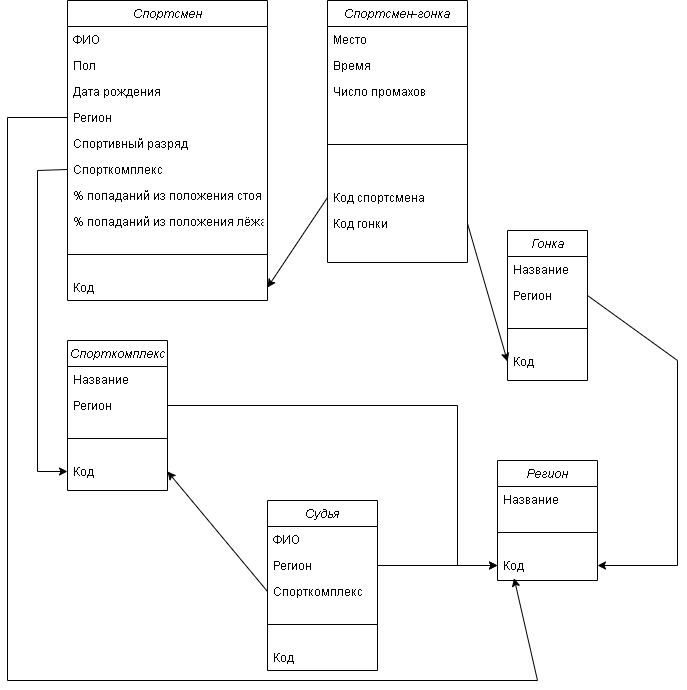

The diagram above was exported from draw.io. Its source (the exported page's mxGraphModel, read from the mxfile embedded in the PNG):
<mxGraphModel dx="1047" dy="630" grid="1" gridSize="10" guides="1" tooltips="1" connect="1" arrows="1" fold="1" page="1" pageScale="1" pageWidth="827" pageHeight="1169" math="0" shadow="0">
  <root>
    <mxCell id="WIyWlLk6GJQsqaUBKTNV-0" />
    <mxCell id="WIyWlLk6GJQsqaUBKTNV-1" parent="WIyWlLk6GJQsqaUBKTNV-0" />
    <mxCell id="zkfFHV4jXpPFQw0GAbJ--0" value="Спортсмен" style="swimlane;fontStyle=2;align=center;verticalAlign=top;childLayout=stackLayout;horizontal=1;startSize=26;horizontalStack=0;resizeParent=1;resizeLast=0;collapsible=1;marginBottom=0;rounded=0;shadow=0;strokeWidth=1;" parent="WIyWlLk6GJQsqaUBKTNV-1" vertex="1">
      <mxGeometry x="180" y="540" width="200" height="300" as="geometry">
        <mxRectangle x="230" y="140" width="160" height="26" as="alternateBounds" />
      </mxGeometry>
    </mxCell>
    <mxCell id="zkfFHV4jXpPFQw0GAbJ--1" value="ФИО" style="text;align=left;verticalAlign=top;spacingLeft=4;spacingRight=4;overflow=hidden;rotatable=0;points=[[0,0.5],[1,0.5]];portConstraint=eastwest;" parent="zkfFHV4jXpPFQw0GAbJ--0" vertex="1">
      <mxGeometry y="26" width="200" height="26" as="geometry" />
    </mxCell>
    <mxCell id="zkfFHV4jXpPFQw0GAbJ--2" value="Пол" style="text;align=left;verticalAlign=top;spacingLeft=4;spacingRight=4;overflow=hidden;rotatable=0;points=[[0,0.5],[1,0.5]];portConstraint=eastwest;rounded=0;shadow=0;html=0;" parent="zkfFHV4jXpPFQw0GAbJ--0" vertex="1">
      <mxGeometry y="52" width="200" height="26" as="geometry" />
    </mxCell>
    <mxCell id="zkfFHV4jXpPFQw0GAbJ--3" value="Дата рождения" style="text;align=left;verticalAlign=top;spacingLeft=4;spacingRight=4;overflow=hidden;rotatable=0;points=[[0,0.5],[1,0.5]];portConstraint=eastwest;rounded=0;shadow=0;html=0;" parent="zkfFHV4jXpPFQw0GAbJ--0" vertex="1">
      <mxGeometry y="78" width="200" height="26" as="geometry" />
    </mxCell>
    <mxCell id="t7FG7bpkwFWU-nivfOkr-0" value="Регион" style="text;align=left;verticalAlign=top;spacingLeft=4;spacingRight=4;overflow=hidden;rotatable=0;points=[[0,0.5],[1,0.5]];portConstraint=eastwest;rounded=0;shadow=0;html=0;" parent="zkfFHV4jXpPFQw0GAbJ--0" vertex="1">
      <mxGeometry y="104" width="200" height="26" as="geometry" />
    </mxCell>
    <mxCell id="t7FG7bpkwFWU-nivfOkr-1" value="Спортивный разряд" style="text;align=left;verticalAlign=top;spacingLeft=4;spacingRight=4;overflow=hidden;rotatable=0;points=[[0,0.5],[1,0.5]];portConstraint=eastwest;rounded=0;shadow=0;html=0;" parent="zkfFHV4jXpPFQw0GAbJ--0" vertex="1">
      <mxGeometry y="130" width="200" height="26" as="geometry" />
    </mxCell>
    <mxCell id="zkfFHV4jXpPFQw0GAbJ--5" value="Спорткомплекс" style="text;align=left;verticalAlign=top;spacingLeft=4;spacingRight=4;overflow=hidden;rotatable=0;points=[[0,0.5],[1,0.5]];portConstraint=eastwest;" parent="zkfFHV4jXpPFQw0GAbJ--0" vertex="1">
      <mxGeometry y="156" width="200" height="26" as="geometry" />
    </mxCell>
    <mxCell id="t7FG7bpkwFWU-nivfOkr-32" value="% попаданий из положения стоя" style="text;align=left;verticalAlign=top;spacingLeft=4;spacingRight=4;overflow=hidden;rotatable=0;points=[[0,0.5],[1,0.5]];portConstraint=eastwest;" parent="zkfFHV4jXpPFQw0GAbJ--0" vertex="1">
      <mxGeometry y="182" width="200" height="26" as="geometry" />
    </mxCell>
    <mxCell id="-wrO4AKkf0i0LtIYQExk-3" value="% попаданий из положения лёжа" style="text;align=left;verticalAlign=top;spacingLeft=4;spacingRight=4;overflow=hidden;rotatable=0;points=[[0,0.5],[1,0.5]];portConstraint=eastwest;" vertex="1" parent="zkfFHV4jXpPFQw0GAbJ--0">
      <mxGeometry y="208" width="200" height="26" as="geometry" />
    </mxCell>
    <mxCell id="zkfFHV4jXpPFQw0GAbJ--4" value="" style="line;html=1;strokeWidth=1;align=left;verticalAlign=middle;spacingTop=-1;spacingLeft=3;spacingRight=3;rotatable=0;labelPosition=right;points=[];portConstraint=eastwest;" parent="zkfFHV4jXpPFQw0GAbJ--0" vertex="1">
      <mxGeometry y="234" width="200" height="40" as="geometry" />
    </mxCell>
    <mxCell id="t7FG7bpkwFWU-nivfOkr-2" value="Код" style="text;align=left;verticalAlign=top;spacingLeft=4;spacingRight=4;overflow=hidden;rotatable=0;points=[[0,0.5],[1,0.5]];portConstraint=eastwest;" parent="zkfFHV4jXpPFQw0GAbJ--0" vertex="1">
      <mxGeometry y="274" width="200" height="26" as="geometry" />
    </mxCell>
    <mxCell id="t7FG7bpkwFWU-nivfOkr-3" value="Судья" style="swimlane;fontStyle=2;align=center;verticalAlign=top;childLayout=stackLayout;horizontal=1;startSize=26;horizontalStack=0;resizeParent=1;resizeLast=0;collapsible=1;marginBottom=0;rounded=0;shadow=0;strokeWidth=1;" parent="WIyWlLk6GJQsqaUBKTNV-1" vertex="1">
      <mxGeometry x="380" y="1040" width="110" height="170" as="geometry">
        <mxRectangle x="230" y="140" width="160" height="26" as="alternateBounds" />
      </mxGeometry>
    </mxCell>
    <mxCell id="t7FG7bpkwFWU-nivfOkr-4" value="ФИО" style="text;align=left;verticalAlign=top;spacingLeft=4;spacingRight=4;overflow=hidden;rotatable=0;points=[[0,0.5],[1,0.5]];portConstraint=eastwest;" parent="t7FG7bpkwFWU-nivfOkr-3" vertex="1">
      <mxGeometry y="26" width="110" height="26" as="geometry" />
    </mxCell>
    <mxCell id="t7FG7bpkwFWU-nivfOkr-7" value="Регион" style="text;align=left;verticalAlign=top;spacingLeft=4;spacingRight=4;overflow=hidden;rotatable=0;points=[[0,0.5],[1,0.5]];portConstraint=eastwest;rounded=0;shadow=0;html=0;" parent="t7FG7bpkwFWU-nivfOkr-3" vertex="1">
      <mxGeometry y="52" width="110" height="26" as="geometry" />
    </mxCell>
    <mxCell id="t7FG7bpkwFWU-nivfOkr-9" value="Спорткомплекс" style="text;align=left;verticalAlign=top;spacingLeft=4;spacingRight=4;overflow=hidden;rotatable=0;points=[[0,0.5],[1,0.5]];portConstraint=eastwest;" parent="t7FG7bpkwFWU-nivfOkr-3" vertex="1">
      <mxGeometry y="78" width="110" height="26" as="geometry" />
    </mxCell>
    <mxCell id="t7FG7bpkwFWU-nivfOkr-10" value="" style="line;html=1;strokeWidth=1;align=left;verticalAlign=middle;spacingTop=-1;spacingLeft=3;spacingRight=3;rotatable=0;labelPosition=right;points=[];portConstraint=eastwest;" parent="t7FG7bpkwFWU-nivfOkr-3" vertex="1">
      <mxGeometry y="104" width="110" height="40" as="geometry" />
    </mxCell>
    <mxCell id="t7FG7bpkwFWU-nivfOkr-11" value="Код" style="text;align=left;verticalAlign=top;spacingLeft=4;spacingRight=4;overflow=hidden;rotatable=0;points=[[0,0.5],[1,0.5]];portConstraint=eastwest;" parent="t7FG7bpkwFWU-nivfOkr-3" vertex="1">
      <mxGeometry y="144" width="110" height="26" as="geometry" />
    </mxCell>
    <mxCell id="t7FG7bpkwFWU-nivfOkr-12" value="Регион" style="swimlane;fontStyle=2;align=center;verticalAlign=top;childLayout=stackLayout;horizontal=1;startSize=26;horizontalStack=0;resizeParent=1;resizeLast=0;collapsible=1;marginBottom=0;rounded=0;shadow=0;strokeWidth=1;" parent="WIyWlLk6GJQsqaUBKTNV-1" vertex="1">
      <mxGeometry x="610" y="1000" width="100" height="120" as="geometry">
        <mxRectangle x="230" y="140" width="160" height="26" as="alternateBounds" />
      </mxGeometry>
    </mxCell>
    <mxCell id="t7FG7bpkwFWU-nivfOkr-13" value="Название" style="text;align=left;verticalAlign=top;spacingLeft=4;spacingRight=4;overflow=hidden;rotatable=0;points=[[0,0.5],[1,0.5]];portConstraint=eastwest;" parent="t7FG7bpkwFWU-nivfOkr-12" vertex="1">
      <mxGeometry y="26" width="100" height="26" as="geometry" />
    </mxCell>
    <mxCell id="t7FG7bpkwFWU-nivfOkr-16" value="" style="line;html=1;strokeWidth=1;align=left;verticalAlign=middle;spacingTop=-1;spacingLeft=3;spacingRight=3;rotatable=0;labelPosition=right;points=[];portConstraint=eastwest;" parent="t7FG7bpkwFWU-nivfOkr-12" vertex="1">
      <mxGeometry y="52" width="100" height="40" as="geometry" />
    </mxCell>
    <mxCell id="t7FG7bpkwFWU-nivfOkr-17" value="Код" style="text;align=left;verticalAlign=top;spacingLeft=4;spacingRight=4;overflow=hidden;rotatable=0;points=[[0,0.5],[1,0.5]];portConstraint=eastwest;" parent="t7FG7bpkwFWU-nivfOkr-12" vertex="1">
      <mxGeometry y="92" width="100" height="26" as="geometry" />
    </mxCell>
    <mxCell id="t7FG7bpkwFWU-nivfOkr-18" value="Спорткомплекс" style="swimlane;fontStyle=2;align=center;verticalAlign=top;childLayout=stackLayout;horizontal=1;startSize=26;horizontalStack=0;resizeParent=1;resizeLast=0;collapsible=1;marginBottom=0;rounded=0;shadow=0;strokeWidth=1;" parent="WIyWlLk6GJQsqaUBKTNV-1" vertex="1">
      <mxGeometry x="180" y="880" width="100" height="150" as="geometry">
        <mxRectangle x="230" y="140" width="160" height="26" as="alternateBounds" />
      </mxGeometry>
    </mxCell>
    <mxCell id="t7FG7bpkwFWU-nivfOkr-19" value="Название" style="text;align=left;verticalAlign=top;spacingLeft=4;spacingRight=4;overflow=hidden;rotatable=0;points=[[0,0.5],[1,0.5]];portConstraint=eastwest;" parent="t7FG7bpkwFWU-nivfOkr-18" vertex="1">
      <mxGeometry y="26" width="100" height="26" as="geometry" />
    </mxCell>
    <mxCell id="t7FG7bpkwFWU-nivfOkr-20" value="Регион" style="text;align=left;verticalAlign=top;spacingLeft=4;spacingRight=4;overflow=hidden;rotatable=0;points=[[0,0.5],[1,0.5]];portConstraint=eastwest;rounded=0;shadow=0;html=0;" parent="t7FG7bpkwFWU-nivfOkr-18" vertex="1">
      <mxGeometry y="52" width="100" height="26" as="geometry" />
    </mxCell>
    <mxCell id="t7FG7bpkwFWU-nivfOkr-25" value="" style="line;html=1;strokeWidth=1;align=left;verticalAlign=middle;spacingTop=-1;spacingLeft=3;spacingRight=3;rotatable=0;labelPosition=right;points=[];portConstraint=eastwest;" parent="t7FG7bpkwFWU-nivfOkr-18" vertex="1">
      <mxGeometry y="78" width="100" height="40" as="geometry" />
    </mxCell>
    <mxCell id="t7FG7bpkwFWU-nivfOkr-26" value="Код" style="text;align=left;verticalAlign=top;spacingLeft=4;spacingRight=4;overflow=hidden;rotatable=0;points=[[0,0.5],[1,0.5]];portConstraint=eastwest;" parent="t7FG7bpkwFWU-nivfOkr-18" vertex="1">
      <mxGeometry y="118" width="100" height="26" as="geometry" />
    </mxCell>
    <mxCell id="t7FG7bpkwFWU-nivfOkr-27" value="Гонка" style="swimlane;fontStyle=2;align=center;verticalAlign=top;childLayout=stackLayout;horizontal=1;startSize=26;horizontalStack=0;resizeParent=1;resizeLast=0;collapsible=1;marginBottom=0;rounded=0;shadow=0;strokeWidth=1;" parent="WIyWlLk6GJQsqaUBKTNV-1" vertex="1">
      <mxGeometry x="620" y="770" width="80" height="150" as="geometry">
        <mxRectangle x="230" y="140" width="160" height="26" as="alternateBounds" />
      </mxGeometry>
    </mxCell>
    <mxCell id="t7FG7bpkwFWU-nivfOkr-28" value="Название" style="text;align=left;verticalAlign=top;spacingLeft=4;spacingRight=4;overflow=hidden;rotatable=0;points=[[0,0.5],[1,0.5]];portConstraint=eastwest;" parent="t7FG7bpkwFWU-nivfOkr-27" vertex="1">
      <mxGeometry y="26" width="80" height="26" as="geometry" />
    </mxCell>
    <mxCell id="t7FG7bpkwFWU-nivfOkr-29" value="Регион" style="text;align=left;verticalAlign=top;spacingLeft=4;spacingRight=4;overflow=hidden;rotatable=0;points=[[0,0.5],[1,0.5]];portConstraint=eastwest;rounded=0;shadow=0;html=0;" parent="t7FG7bpkwFWU-nivfOkr-27" vertex="1">
      <mxGeometry y="52" width="80" height="26" as="geometry" />
    </mxCell>
    <mxCell id="t7FG7bpkwFWU-nivfOkr-30" value="" style="line;html=1;strokeWidth=1;align=left;verticalAlign=middle;spacingTop=-1;spacingLeft=3;spacingRight=3;rotatable=0;labelPosition=right;points=[];portConstraint=eastwest;" parent="t7FG7bpkwFWU-nivfOkr-27" vertex="1">
      <mxGeometry y="78" width="80" height="40" as="geometry" />
    </mxCell>
    <mxCell id="t7FG7bpkwFWU-nivfOkr-31" value="Код" style="text;align=left;verticalAlign=top;spacingLeft=4;spacingRight=4;overflow=hidden;rotatable=0;points=[[0,0.5],[1,0.5]];portConstraint=eastwest;" parent="t7FG7bpkwFWU-nivfOkr-27" vertex="1">
      <mxGeometry y="118" width="80" height="26" as="geometry" />
    </mxCell>
    <mxCell id="t7FG7bpkwFWU-nivfOkr-39" value="Спортсмен-гонка" style="swimlane;fontStyle=2;align=center;verticalAlign=top;childLayout=stackLayout;horizontal=1;startSize=26;horizontalStack=0;resizeParent=1;resizeLast=0;collapsible=1;marginBottom=0;rounded=0;shadow=0;strokeWidth=1;" parent="WIyWlLk6GJQsqaUBKTNV-1" vertex="1">
      <mxGeometry x="440" y="540" width="140" height="262" as="geometry">
        <mxRectangle x="230" y="140" width="160" height="26" as="alternateBounds" />
      </mxGeometry>
    </mxCell>
    <mxCell id="t7FG7bpkwFWU-nivfOkr-45" value="Место" style="text;align=left;verticalAlign=top;spacingLeft=4;spacingRight=4;overflow=hidden;rotatable=0;points=[[0,0.5],[1,0.5]];portConstraint=eastwest;" parent="t7FG7bpkwFWU-nivfOkr-39" vertex="1">
      <mxGeometry y="26" width="140" height="26" as="geometry" />
    </mxCell>
    <mxCell id="t7FG7bpkwFWU-nivfOkr-46" value="Время" style="text;align=left;verticalAlign=top;spacingLeft=4;spacingRight=4;overflow=hidden;rotatable=0;points=[[0,0.5],[1,0.5]];portConstraint=eastwest;" parent="t7FG7bpkwFWU-nivfOkr-39" vertex="1">
      <mxGeometry y="52" width="140" height="26" as="geometry" />
    </mxCell>
    <mxCell id="t7FG7bpkwFWU-nivfOkr-47" value="Число промахов" style="text;align=left;verticalAlign=top;spacingLeft=4;spacingRight=4;overflow=hidden;rotatable=0;points=[[0,0.5],[1,0.5]];portConstraint=eastwest;" parent="t7FG7bpkwFWU-nivfOkr-39" vertex="1">
      <mxGeometry y="78" width="140" height="26" as="geometry" />
    </mxCell>
    <mxCell id="t7FG7bpkwFWU-nivfOkr-42" value="" style="line;html=1;strokeWidth=1;align=left;verticalAlign=middle;spacingTop=-1;spacingLeft=3;spacingRight=3;rotatable=0;labelPosition=right;points=[];portConstraint=eastwest;" parent="t7FG7bpkwFWU-nivfOkr-39" vertex="1">
      <mxGeometry y="104" width="140" height="80" as="geometry" />
    </mxCell>
    <mxCell id="t7FG7bpkwFWU-nivfOkr-44" value="Код спортсмена" style="text;align=left;verticalAlign=top;spacingLeft=4;spacingRight=4;overflow=hidden;rotatable=0;points=[[0,0.5],[1,0.5]];portConstraint=eastwest;" parent="t7FG7bpkwFWU-nivfOkr-39" vertex="1">
      <mxGeometry y="184" width="140" height="26" as="geometry" />
    </mxCell>
    <mxCell id="t7FG7bpkwFWU-nivfOkr-43" value="Код гонки" style="text;align=left;verticalAlign=top;spacingLeft=4;spacingRight=4;overflow=hidden;rotatable=0;points=[[0,0.5],[1,0.5]];portConstraint=eastwest;" parent="t7FG7bpkwFWU-nivfOkr-39" vertex="1">
      <mxGeometry y="210" width="140" height="26" as="geometry" />
    </mxCell>
    <mxCell id="t7FG7bpkwFWU-nivfOkr-51" value="" style="endArrow=classic;html=1;rounded=0;entryX=1;entryY=0.5;entryDx=0;entryDy=0;exitX=1;exitY=0.5;exitDx=0;exitDy=0;" parent="WIyWlLk6GJQsqaUBKTNV-1" source="t7FG7bpkwFWU-nivfOkr-29" target="t7FG7bpkwFWU-nivfOkr-17" edge="1">
      <mxGeometry width="50" height="50" relative="1" as="geometry">
        <mxPoint x="620" y="550" as="sourcePoint" />
        <mxPoint x="670" y="500" as="targetPoint" />
        <Array as="points">
          <mxPoint x="790" y="900" />
          <mxPoint x="790" y="1105" />
        </Array>
      </mxGeometry>
    </mxCell>
    <mxCell id="t7FG7bpkwFWU-nivfOkr-54" value="" style="endArrow=classic;html=1;rounded=0;exitX=0;exitY=0.5;exitDx=0;exitDy=0;entryX=0;entryY=0.5;entryDx=0;entryDy=0;" parent="WIyWlLk6GJQsqaUBKTNV-1" source="zkfFHV4jXpPFQw0GAbJ--5" target="t7FG7bpkwFWU-nivfOkr-26" edge="1">
      <mxGeometry width="50" height="50" relative="1" as="geometry">
        <mxPoint x="400" y="940" as="sourcePoint" />
        <mxPoint x="150" y="1020" as="targetPoint" />
        <Array as="points">
          <mxPoint x="150" y="710" />
          <mxPoint x="150" y="1011" />
        </Array>
      </mxGeometry>
    </mxCell>
    <mxCell id="t7FG7bpkwFWU-nivfOkr-55" value="" style="endArrow=classic;html=1;rounded=0;entryX=1;entryY=0.5;entryDx=0;entryDy=0;exitX=0;exitY=0.5;exitDx=0;exitDy=0;" parent="WIyWlLk6GJQsqaUBKTNV-1" source="t7FG7bpkwFWU-nivfOkr-9" target="t7FG7bpkwFWU-nivfOkr-26" edge="1">
      <mxGeometry width="50" height="50" relative="1" as="geometry">
        <mxPoint x="400" y="940" as="sourcePoint" />
        <mxPoint x="450" y="890" as="targetPoint" />
      </mxGeometry>
    </mxCell>
    <mxCell id="t7FG7bpkwFWU-nivfOkr-56" value="" style="endArrow=classic;html=1;rounded=0;exitX=1;exitY=0.5;exitDx=0;exitDy=0;entryX=0;entryY=0.5;entryDx=0;entryDy=0;" parent="WIyWlLk6GJQsqaUBKTNV-1" source="t7FG7bpkwFWU-nivfOkr-7" target="t7FG7bpkwFWU-nivfOkr-17" edge="1">
      <mxGeometry width="50" height="50" relative="1" as="geometry">
        <mxPoint x="540" y="1040" as="sourcePoint" />
        <mxPoint x="590" y="990" as="targetPoint" />
      </mxGeometry>
    </mxCell>
    <mxCell id="-wrO4AKkf0i0LtIYQExk-0" value="" style="endArrow=classic;html=1;rounded=0;exitX=1;exitY=0.5;exitDx=0;exitDy=0;entryX=0;entryY=0.5;entryDx=0;entryDy=0;" edge="1" parent="WIyWlLk6GJQsqaUBKTNV-1" source="t7FG7bpkwFWU-nivfOkr-43" target="t7FG7bpkwFWU-nivfOkr-31">
      <mxGeometry width="50" height="50" relative="1" as="geometry">
        <mxPoint x="480" y="880" as="sourcePoint" />
        <mxPoint x="530" y="830" as="targetPoint" />
      </mxGeometry>
    </mxCell>
    <mxCell id="-wrO4AKkf0i0LtIYQExk-1" value="" style="endArrow=classic;html=1;rounded=0;exitX=0;exitY=0.5;exitDx=0;exitDy=0;entryX=1;entryY=0.5;entryDx=0;entryDy=0;" edge="1" parent="WIyWlLk6GJQsqaUBKTNV-1" source="t7FG7bpkwFWU-nivfOkr-44" target="t7FG7bpkwFWU-nivfOkr-2">
      <mxGeometry width="50" height="50" relative="1" as="geometry">
        <mxPoint x="420" y="830" as="sourcePoint" />
        <mxPoint x="470" y="780" as="targetPoint" />
      </mxGeometry>
    </mxCell>
    <mxCell id="-wrO4AKkf0i0LtIYQExk-2" value="" style="endArrow=classic;html=1;rounded=0;exitX=1;exitY=0.5;exitDx=0;exitDy=0;entryX=0;entryY=0.5;entryDx=0;entryDy=0;" edge="1" parent="WIyWlLk6GJQsqaUBKTNV-1" source="t7FG7bpkwFWU-nivfOkr-20" target="t7FG7bpkwFWU-nivfOkr-17">
      <mxGeometry width="50" height="50" relative="1" as="geometry">
        <mxPoint x="450" y="970" as="sourcePoint" />
        <mxPoint x="650" y="945" as="targetPoint" />
        <Array as="points">
          <mxPoint x="570" y="945" />
          <mxPoint x="570" y="1105" />
        </Array>
      </mxGeometry>
    </mxCell>
    <mxCell id="-wrO4AKkf0i0LtIYQExk-4" value="" style="endArrow=classic;html=1;rounded=0;exitX=0;exitY=0.5;exitDx=0;exitDy=0;entryX=0.166;entryY=0.989;entryDx=0;entryDy=0;entryPerimeter=0;" edge="1" parent="WIyWlLk6GJQsqaUBKTNV-1" source="t7FG7bpkwFWU-nivfOkr-0" target="t7FG7bpkwFWU-nivfOkr-17">
      <mxGeometry width="50" height="50" relative="1" as="geometry">
        <mxPoint x="410" y="850" as="sourcePoint" />
        <mxPoint x="740" y="1220" as="targetPoint" />
        <Array as="points">
          <mxPoint x="120" y="657" />
          <mxPoint x="120" y="1220" />
          <mxPoint x="650" y="1220" />
        </Array>
      </mxGeometry>
    </mxCell>
  </root>
</mxGraphModel>